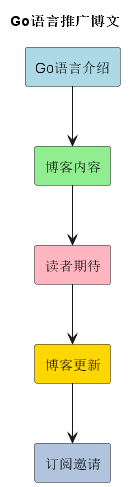

The diagram above was rendered by PlantUML. Its source (embedded in the PNG):
@startuml

title Go语言推广博文

skinparam monochrome false
skinparam shadowing false
skinparam backgroundColor white

rectangle "Go语言介绍" as intro #ADD8E6
rectangle "博客内容" as blogContent #90EE90
rectangle "读者期待" as expectation #FFB6C1
rectangle "博客更新" as update #FFD700
rectangle "订阅邀请" as subscribe #B0C4DE

intro -down-> blogContent
blogContent -down-> expectation
expectation -down-> update
update -down-> subscribe

@enduml